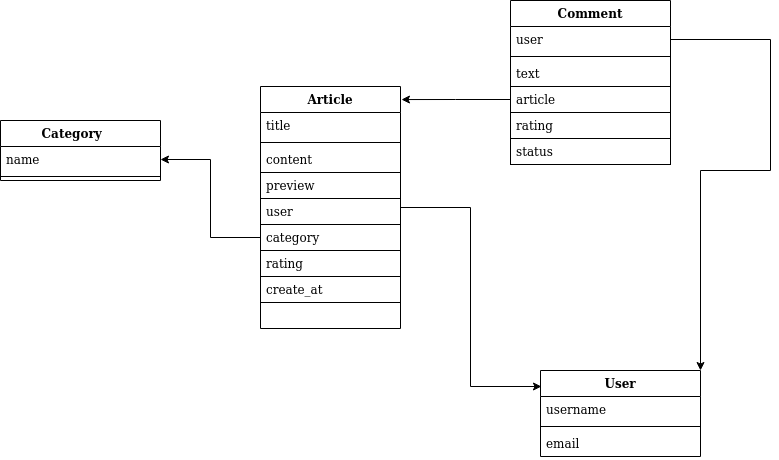

The diagram above was exported from draw.io. Its source (the exported page's mxGraphModel, read from the mxfile embedded in the PNG):
<mxGraphModel dx="1422" dy="1856" grid="1" gridSize="10" guides="1" tooltips="1" connect="1" arrows="1" fold="1" page="1" pageScale="1" pageWidth="827" pageHeight="1169" math="0" shadow="0">
  <root>
    <mxCell id="0" />
    <mxCell id="1" parent="0" />
    <mxCell id="jwWsWJdhBrYEFo7dLCCF-13" value="Article" style="swimlane;fontStyle=1;align=center;verticalAlign=top;childLayout=stackLayout;horizontal=1;startSize=26;horizontalStack=0;resizeParent=1;resizeParentMax=0;resizeLast=0;collapsible=1;marginBottom=0;fontFamily=Helvetica;fontSize=12;fontColor=default;strokeColor=default;fillColor=default;" vertex="1" parent="1">
      <mxGeometry x="280" y="46" width="140" height="242" as="geometry" />
    </mxCell>
    <mxCell id="jwWsWJdhBrYEFo7dLCCF-14" value="title    " style="text;strokeColor=none;fillColor=none;align=left;verticalAlign=top;spacingLeft=4;spacingRight=4;overflow=hidden;rotatable=0;points=[[0,0.5],[1,0.5]];portConstraint=eastwest;fontFamily=Helvetica;fontSize=12;fontColor=default;startSize=26;" vertex="1" parent="jwWsWJdhBrYEFo7dLCCF-13">
      <mxGeometry y="26" width="140" height="26" as="geometry" />
    </mxCell>
    <mxCell id="jwWsWJdhBrYEFo7dLCCF-15" value="" style="line;strokeWidth=1;fillColor=none;align=left;verticalAlign=middle;spacingTop=-1;spacingLeft=3;spacingRight=3;rotatable=0;labelPosition=right;points=[];portConstraint=eastwest;fontFamily=Helvetica;fontSize=12;fontColor=default;startSize=26;" vertex="1" parent="jwWsWJdhBrYEFo7dLCCF-13">
      <mxGeometry y="52" width="140" height="8" as="geometry" />
    </mxCell>
    <mxCell id="jwWsWJdhBrYEFo7dLCCF-16" value="content" style="text;strokeColor=none;fillColor=none;align=left;verticalAlign=top;spacingLeft=4;spacingRight=4;overflow=hidden;rotatable=0;points=[[0,0.5],[1,0.5]];portConstraint=eastwest;fontFamily=Helvetica;fontSize=12;fontColor=default;startSize=26;" vertex="1" parent="jwWsWJdhBrYEFo7dLCCF-13">
      <mxGeometry y="60" width="140" height="26" as="geometry" />
    </mxCell>
    <mxCell id="jwWsWJdhBrYEFo7dLCCF-17" value="preview" style="text;strokeColor=default;fillColor=none;align=left;verticalAlign=top;spacingLeft=4;spacingRight=4;overflow=hidden;rotatable=0;points=[[0,0.5],[1,0.5]];portConstraint=eastwest;fontFamily=Helvetica;fontSize=12;fontColor=default;startSize=26;" vertex="1" parent="jwWsWJdhBrYEFo7dLCCF-13">
      <mxGeometry y="86" width="140" height="26" as="geometry" />
    </mxCell>
    <mxCell id="jwWsWJdhBrYEFo7dLCCF-19" value="user" style="text;strokeColor=default;fillColor=none;align=left;verticalAlign=top;spacingLeft=4;spacingRight=4;overflow=hidden;rotatable=0;points=[[0,0.5],[1,0.5]];portConstraint=eastwest;fontFamily=Helvetica;fontSize=12;fontColor=default;startSize=26;" vertex="1" parent="jwWsWJdhBrYEFo7dLCCF-13">
      <mxGeometry y="112" width="140" height="26" as="geometry" />
    </mxCell>
    <mxCell id="jwWsWJdhBrYEFo7dLCCF-23" value="category" style="text;strokeColor=none;fillColor=none;align=left;verticalAlign=top;spacingLeft=4;spacingRight=4;overflow=hidden;rotatable=0;points=[[0,0.5],[1,0.5]];portConstraint=eastwest;fontFamily=Helvetica;fontSize=12;fontColor=default;startSize=26;" vertex="1" parent="jwWsWJdhBrYEFo7dLCCF-13">
      <mxGeometry y="138" width="140" height="26" as="geometry" />
    </mxCell>
    <mxCell id="jwWsWJdhBrYEFo7dLCCF-22" value="rating" style="text;strokeColor=default;fillColor=none;align=left;verticalAlign=top;spacingLeft=4;spacingRight=4;overflow=hidden;rotatable=0;points=[[0,0.5],[1,0.5]];portConstraint=eastwest;fontFamily=Helvetica;fontSize=12;fontColor=default;startSize=26;" vertex="1" parent="jwWsWJdhBrYEFo7dLCCF-13">
      <mxGeometry y="164" width="140" height="26" as="geometry" />
    </mxCell>
    <mxCell id="jwWsWJdhBrYEFo7dLCCF-21" value="create_at" style="text;strokeColor=default;fillColor=none;align=left;verticalAlign=top;spacingLeft=4;spacingRight=4;overflow=hidden;rotatable=0;points=[[0,0.5],[1,0.5]];portConstraint=eastwest;fontFamily=Helvetica;fontSize=12;fontColor=default;startSize=26;" vertex="1" parent="jwWsWJdhBrYEFo7dLCCF-13">
      <mxGeometry y="190" width="140" height="26" as="geometry" />
    </mxCell>
    <mxCell id="jwWsWJdhBrYEFo7dLCCF-20" style="text;strokeColor=none;fillColor=none;align=left;verticalAlign=top;spacingLeft=4;spacingRight=4;overflow=hidden;rotatable=0;points=[[0,0.5],[1,0.5]];portConstraint=eastwest;fontFamily=Helvetica;fontSize=12;fontColor=default;startSize=26;" vertex="1" parent="jwWsWJdhBrYEFo7dLCCF-13">
      <mxGeometry y="216" width="140" height="26" as="geometry" />
    </mxCell>
    <mxCell id="jwWsWJdhBrYEFo7dLCCF-24" value="User" style="swimlane;fontStyle=1;align=center;verticalAlign=top;childLayout=stackLayout;horizontal=1;startSize=26;horizontalStack=0;resizeParent=1;resizeParentMax=0;resizeLast=0;collapsible=1;marginBottom=0;fontFamily=Helvetica;fontSize=12;fontColor=default;strokeColor=default;fillColor=default;" vertex="1" parent="1">
      <mxGeometry x="560" y="330" width="160" height="86" as="geometry" />
    </mxCell>
    <mxCell id="jwWsWJdhBrYEFo7dLCCF-25" value="username" style="text;strokeColor=none;fillColor=none;align=left;verticalAlign=top;spacingLeft=4;spacingRight=4;overflow=hidden;rotatable=0;points=[[0,0.5],[1,0.5]];portConstraint=eastwest;fontFamily=Helvetica;fontSize=12;fontColor=default;startSize=26;" vertex="1" parent="jwWsWJdhBrYEFo7dLCCF-24">
      <mxGeometry y="26" width="160" height="26" as="geometry" />
    </mxCell>
    <mxCell id="jwWsWJdhBrYEFo7dLCCF-26" value="" style="line;strokeWidth=1;fillColor=none;align=left;verticalAlign=middle;spacingTop=-1;spacingLeft=3;spacingRight=3;rotatable=0;labelPosition=right;points=[];portConstraint=eastwest;fontFamily=Helvetica;fontSize=12;fontColor=default;startSize=26;" vertex="1" parent="jwWsWJdhBrYEFo7dLCCF-24">
      <mxGeometry y="52" width="160" height="8" as="geometry" />
    </mxCell>
    <mxCell id="jwWsWJdhBrYEFo7dLCCF-27" value="email" style="text;strokeColor=none;fillColor=none;align=left;verticalAlign=top;spacingLeft=4;spacingRight=4;overflow=hidden;rotatable=0;points=[[0,0.5],[1,0.5]];portConstraint=eastwest;fontFamily=Helvetica;fontSize=12;fontColor=default;startSize=26;" vertex="1" parent="jwWsWJdhBrYEFo7dLCCF-24">
      <mxGeometry y="60" width="160" height="26" as="geometry" />
    </mxCell>
    <mxCell id="jwWsWJdhBrYEFo7dLCCF-29" value="" style="endArrow=classic;html=1;rounded=0;fontFamily=Helvetica;fontSize=12;fontColor=default;startSize=26;exitX=1;exitY=0.5;exitDx=0;exitDy=0;entryX=0.006;entryY=0.186;entryDx=0;entryDy=0;entryPerimeter=0;edgeStyle=orthogonalEdgeStyle;" edge="1" parent="1" source="jwWsWJdhBrYEFo7dLCCF-13" target="jwWsWJdhBrYEFo7dLCCF-24">
      <mxGeometry width="50" height="50" relative="1" as="geometry">
        <mxPoint x="590" y="310" as="sourcePoint" />
        <mxPoint x="510" y="160" as="targetPoint" />
      </mxGeometry>
    </mxCell>
    <mxCell id="jwWsWJdhBrYEFo7dLCCF-30" value="Comment" style="swimlane;fontStyle=1;align=center;verticalAlign=top;childLayout=stackLayout;horizontal=1;startSize=26;horizontalStack=0;resizeParent=1;resizeParentMax=0;resizeLast=0;collapsible=1;marginBottom=0;fontFamily=Helvetica;fontSize=12;fontColor=default;strokeColor=default;fillColor=default;" vertex="1" parent="1">
      <mxGeometry x="530" y="-40" width="160" height="164" as="geometry" />
    </mxCell>
    <mxCell id="jwWsWJdhBrYEFo7dLCCF-31" value="user" style="text;strokeColor=none;fillColor=none;align=left;verticalAlign=top;spacingLeft=4;spacingRight=4;overflow=hidden;rotatable=0;points=[[0,0.5],[1,0.5]];portConstraint=eastwest;fontFamily=Helvetica;fontSize=12;fontColor=default;startSize=26;" vertex="1" parent="jwWsWJdhBrYEFo7dLCCF-30">
      <mxGeometry y="26" width="160" height="26" as="geometry" />
    </mxCell>
    <mxCell id="jwWsWJdhBrYEFo7dLCCF-32" value="" style="line;strokeWidth=1;fillColor=none;align=left;verticalAlign=middle;spacingTop=-1;spacingLeft=3;spacingRight=3;rotatable=0;labelPosition=right;points=[];portConstraint=eastwest;fontFamily=Helvetica;fontSize=12;fontColor=default;startSize=26;" vertex="1" parent="jwWsWJdhBrYEFo7dLCCF-30">
      <mxGeometry y="52" width="160" height="8" as="geometry" />
    </mxCell>
    <mxCell id="jwWsWJdhBrYEFo7dLCCF-33" value="text" style="text;strokeColor=none;fillColor=none;align=left;verticalAlign=top;spacingLeft=4;spacingRight=4;overflow=hidden;rotatable=0;points=[[0,0.5],[1,0.5]];portConstraint=eastwest;fontFamily=Helvetica;fontSize=12;fontColor=default;startSize=26;" vertex="1" parent="jwWsWJdhBrYEFo7dLCCF-30">
      <mxGeometry y="60" width="160" height="26" as="geometry" />
    </mxCell>
    <mxCell id="jwWsWJdhBrYEFo7dLCCF-34" value="article" style="text;strokeColor=default;fillColor=none;align=left;verticalAlign=top;spacingLeft=4;spacingRight=4;overflow=hidden;rotatable=0;points=[[0,0.5],[1,0.5]];portConstraint=eastwest;fontFamily=Helvetica;fontSize=12;fontColor=default;startSize=26;" vertex="1" parent="jwWsWJdhBrYEFo7dLCCF-30">
      <mxGeometry y="86" width="160" height="26" as="geometry" />
    </mxCell>
    <mxCell id="jwWsWJdhBrYEFo7dLCCF-37" value="rating" style="text;strokeColor=default;fillColor=none;align=left;verticalAlign=top;spacingLeft=4;spacingRight=4;overflow=hidden;rotatable=0;points=[[0,0.5],[1,0.5]];portConstraint=eastwest;fontFamily=Helvetica;fontSize=12;fontColor=default;startSize=26;" vertex="1" parent="jwWsWJdhBrYEFo7dLCCF-30">
      <mxGeometry y="112" width="160" height="26" as="geometry" />
    </mxCell>
    <mxCell id="jwWsWJdhBrYEFo7dLCCF-36" value="status" style="text;strokeColor=default;fillColor=none;align=left;verticalAlign=top;spacingLeft=4;spacingRight=4;overflow=hidden;rotatable=0;points=[[0,0.5],[1,0.5]];portConstraint=eastwest;fontFamily=Helvetica;fontSize=12;fontColor=default;startSize=26;" vertex="1" parent="jwWsWJdhBrYEFo7dLCCF-30">
      <mxGeometry y="138" width="160" height="26" as="geometry" />
    </mxCell>
    <mxCell id="jwWsWJdhBrYEFo7dLCCF-38" value="" style="endArrow=classic;html=1;rounded=0;fontFamily=Helvetica;fontSize=12;fontColor=default;startSize=26;exitX=0;exitY=0.5;exitDx=0;exitDy=0;entryX=1.007;entryY=0.054;entryDx=0;entryDy=0;entryPerimeter=0;edgeStyle=orthogonalEdgeStyle;" edge="1" parent="1" source="jwWsWJdhBrYEFo7dLCCF-34" target="jwWsWJdhBrYEFo7dLCCF-13">
      <mxGeometry width="50" height="50" relative="1" as="geometry">
        <mxPoint x="500" y="320" as="sourcePoint" />
        <mxPoint x="540" y="330" as="targetPoint" />
      </mxGeometry>
    </mxCell>
    <mxCell id="jwWsWJdhBrYEFo7dLCCF-40" value="" style="endArrow=classic;html=1;rounded=0;fontFamily=Helvetica;fontSize=12;fontColor=default;startSize=26;edgeStyle=orthogonalEdgeStyle;" edge="1" parent="1" source="jwWsWJdhBrYEFo7dLCCF-31" target="jwWsWJdhBrYEFo7dLCCF-24">
      <mxGeometry width="50" height="50" relative="1" as="geometry">
        <mxPoint x="500" y="320" as="sourcePoint" />
        <mxPoint x="550" y="270" as="targetPoint" />
        <Array as="points">
          <mxPoint x="790" y="-1" />
          <mxPoint x="790" y="130" />
          <mxPoint x="720" y="130" />
        </Array>
      </mxGeometry>
    </mxCell>
    <mxCell id="jwWsWJdhBrYEFo7dLCCF-41" value="Category    " style="swimlane;fontStyle=1;align=center;verticalAlign=top;childLayout=stackLayout;horizontal=1;startSize=26;horizontalStack=0;resizeParent=1;resizeParentMax=0;resizeLast=0;collapsible=1;marginBottom=0;fontFamily=Helvetica;fontSize=12;fontColor=default;strokeColor=default;fillColor=default;" vertex="1" parent="1">
      <mxGeometry x="20" y="80" width="160" height="60" as="geometry" />
    </mxCell>
    <mxCell id="jwWsWJdhBrYEFo7dLCCF-42" value="name" style="text;strokeColor=none;fillColor=none;align=left;verticalAlign=top;spacingLeft=4;spacingRight=4;overflow=hidden;rotatable=0;points=[[0,0.5],[1,0.5]];portConstraint=eastwest;fontFamily=Helvetica;fontSize=12;fontColor=default;startSize=26;" vertex="1" parent="jwWsWJdhBrYEFo7dLCCF-41">
      <mxGeometry y="26" width="160" height="26" as="geometry" />
    </mxCell>
    <mxCell id="jwWsWJdhBrYEFo7dLCCF-43" value="" style="line;strokeWidth=1;fillColor=none;align=left;verticalAlign=middle;spacingTop=-1;spacingLeft=3;spacingRight=3;rotatable=0;labelPosition=right;points=[];portConstraint=eastwest;fontFamily=Helvetica;fontSize=12;fontColor=default;startSize=26;" vertex="1" parent="jwWsWJdhBrYEFo7dLCCF-41">
      <mxGeometry y="52" width="160" height="8" as="geometry" />
    </mxCell>
    <mxCell id="jwWsWJdhBrYEFo7dLCCF-46" value="" style="endArrow=classic;html=1;rounded=0;fontFamily=Helvetica;fontSize=12;fontColor=default;startSize=26;entryX=1;entryY=0.5;entryDx=0;entryDy=0;exitX=0;exitY=0.5;exitDx=0;exitDy=0;edgeStyle=orthogonalEdgeStyle;" edge="1" parent="1" source="jwWsWJdhBrYEFo7dLCCF-23" target="jwWsWJdhBrYEFo7dLCCF-42">
      <mxGeometry width="50" height="50" relative="1" as="geometry">
        <mxPoint x="390" y="290" as="sourcePoint" />
        <mxPoint x="440" y="240" as="targetPoint" />
      </mxGeometry>
    </mxCell>
  </root>
</mxGraphModel>